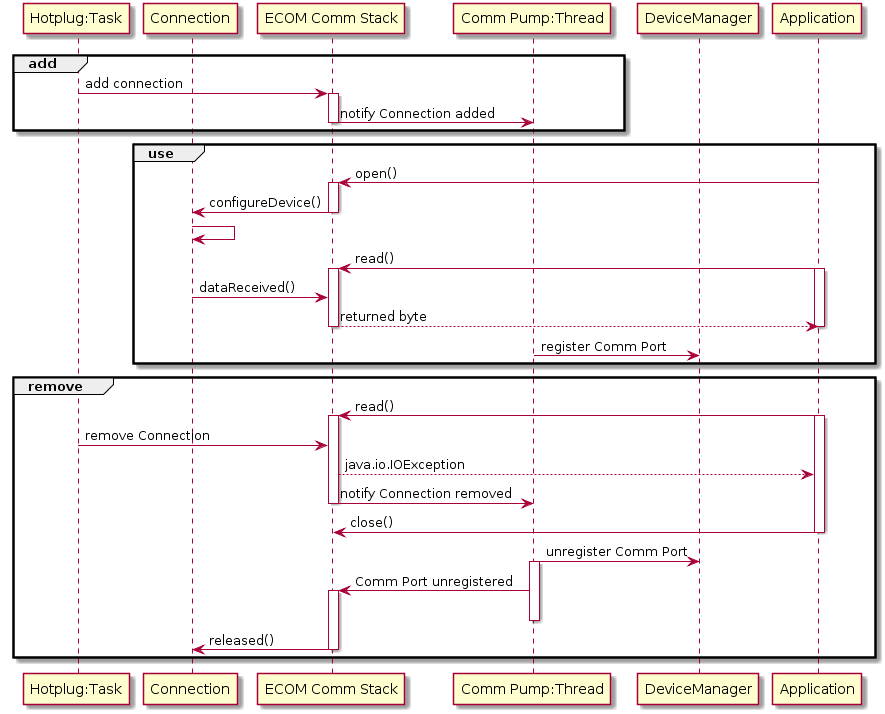

The diagram above was rendered by PlantUML. Its source (embedded in the PNG):
@startuml
participant "Hotplug:Task" as task
participant Connection as co
participant "ECOM Comm Stack" as stack
participant "Comm Pump:Thread" as thread
participant "DeviceManager" as dm
participant Application as app

group add
    task -> stack : add connection
    activate stack
    stack -> thread : notify Connection added
    deactivate stack
end

group use
    app -> stack : open()
    activate stack
    stack -> co : configureDevice()
    deactivate stack
    co -> co
    
    app -> stack : read()
    activate app
    activate stack
    co -> stack : dataReceived()
    stack --> app : returned byte
    deactivate stack
    deactivate app
    thread -> dm : register Comm Port
end

group remove
    app -> stack : read()
    activate app
    activate stack
    task -> stack : remove Connection
    stack --> app : java.io.IOException
    stack -> thread : notify Connection removed
    deactivate stack
    app -> stack : close()
    deactivate app
    
    thread -> dm : unregister Comm Port
    activate thread
    thread -> stack : Comm Port unregistered
    activate stack
    deactivate thread
    stack -> co : released()
    deactivate stack
end
@enduml